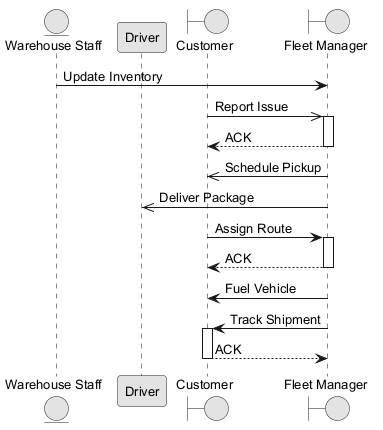

The diagram above was rendered by PlantUML. Its source (embedded in the PNG):
@startuml
skinparam monochrome true
skinparam defaultFontSize 13
entity "Warehouse Staff" as WS
participant "Driver" as D
boundary "Customer" as C
boundary "Fleet Manager" as FM
WS -> FM : Update Inventory
C ->> FM : Report Issue
activate FM
FM --> C : ACK
deactivate FM
FM ->> C : Schedule Pickup
FM ->> D : Deliver Package
C -> FM : Assign Route
activate FM
FM --> C : ACK
deactivate FM
FM -> C : Fuel Vehicle
FM -> C : Track Shipment
activate C
C --> FM : ACK
deactivate C
@enduml